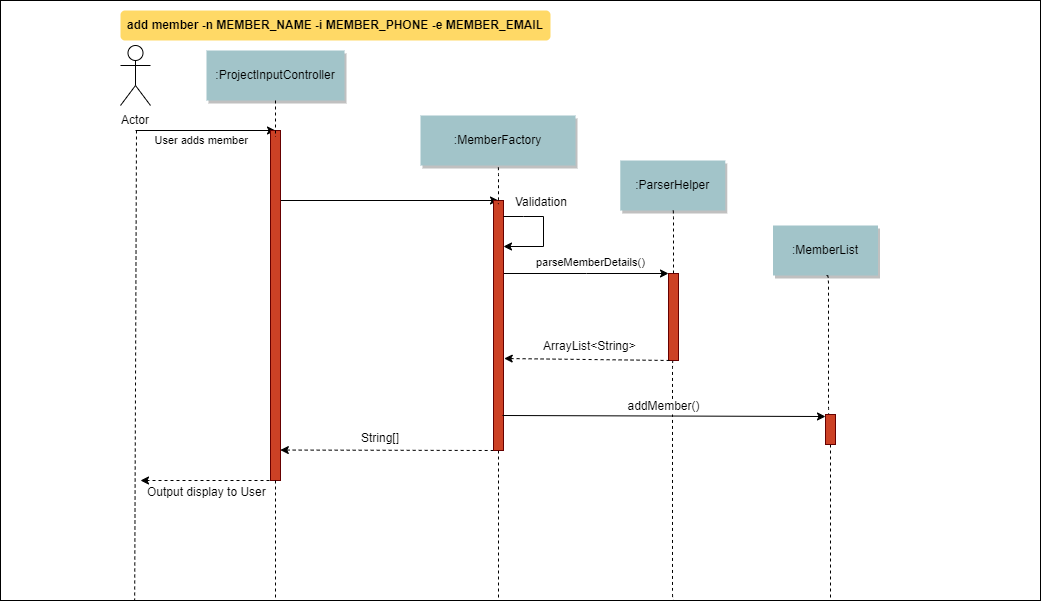

The diagram above was exported from draw.io. Its source (the exported page's mxGraphModel, read from the mxfile embedded in the PNG):
<mxGraphModel dx="1568" dy="707" grid="1" gridSize="10" guides="1" tooltips="1" connect="1" arrows="1" fold="1" page="0" pageScale="1.5" pageWidth="826" pageHeight="1169" background="#ffffff" math="0" shadow="0">
  <root>
    <mxCell id="0" />
    <mxCell id="1" parent="0" />
    <mxCell id="83lZereQvott_q0FPb2X-73" value="" style="" parent="1" vertex="1">
      <mxGeometry x="-80" y="320" width="1040" height="600" as="geometry" />
    </mxCell>
    <mxCell id="83lZereQvott_q0FPb2X-74" value=":ProjectInputController" style="shadow=1;fillColor=#A2C4C9;strokeColor=none" parent="1" vertex="1">
      <mxGeometry x="126" y="370" width="138" height="50" as="geometry" />
    </mxCell>
    <mxCell id="83lZereQvott_q0FPb2X-75" value=":MemberFactory" style="shadow=1;fillColor=#A2C4C9;strokeColor=none" parent="1" vertex="1">
      <mxGeometry x="340" y="435" width="155" height="50" as="geometry" />
    </mxCell>
    <mxCell id="83lZereQvott_q0FPb2X-76" value="" style="edgeStyle=none;verticalLabelPosition=top;verticalAlign=bottom;entryX=0.5;entryY=0;entryDx=0;entryDy=0;" parent="1" target="83lZereQvott_q0FPb2X-99" edge="1">
      <mxGeometry x="-10" y="310" width="100" height="100" as="geometry">
        <mxPoint x="200" y="520" as="sourcePoint" />
        <mxPoint x="330" y="489.5" as="targetPoint" />
        <mxPoint x="3" y="20" as="offset" />
      </mxGeometry>
    </mxCell>
    <mxCell id="83lZereQvott_q0FPb2X-77" value="" style="edgeStyle=none;verticalLabelPosition=top;verticalAlign=bottom;endArrow=none;startArrow=classic;dashed=1;exitX=0.981;exitY=0.913;exitDx=0;exitDy=0;exitPerimeter=0;" parent="1" source="83lZereQvott_q0FPb2X-96" edge="1">
      <mxGeometry x="210" y="584.2588734567901" width="100" height="100" as="geometry">
        <mxPoint x="201" y="772" as="sourcePoint" />
        <mxPoint x="416" y="770" as="targetPoint" />
      </mxGeometry>
    </mxCell>
    <mxCell id="83lZereQvott_q0FPb2X-107" value="String[]" style="text;html=1;resizable=0;points=[];align=center;verticalAlign=middle;labelBackgroundColor=#ffffff;" parent="83lZereQvott_q0FPb2X-77" vertex="1" connectable="0">
      <mxGeometry relative="1" as="geometry">
        <mxPoint x="-8" y="-13.5" as="offset" />
      </mxGeometry>
    </mxCell>
    <mxCell id="83lZereQvott_q0FPb2X-78" value=":ParserHelper" style="shadow=1;fillColor=#A2C4C9;strokeColor=none" parent="1" vertex="1">
      <mxGeometry x="539.7839506172838" y="480" width="105" height="50" as="geometry" />
    </mxCell>
    <mxCell id="83lZereQvott_q0FPb2X-79" value=":MemberList" style="shadow=1;fillColor=#A2C4C9;strokeColor=none" parent="1" vertex="1">
      <mxGeometry x="692.5" y="545" width="105" height="50" as="geometry" />
    </mxCell>
    <mxCell id="83lZereQvott_q0FPb2X-81" value="add member -n MEMBER_NAME -i MEMBER_PHONE -e MEMBER_EMAIL" style="rounded=1;fontStyle=1;fillColor=#FFD966;strokeColor=none" parent="1" vertex="1">
      <mxGeometry x="40" y="330" width="430" height="30" as="geometry" />
    </mxCell>
    <mxCell id="83lZereQvott_q0FPb2X-82" value="Actor" style="shape=umlActor;verticalLabelPosition=bottom;labelBackgroundColor=#ffffff;verticalAlign=top;html=1;outlineConnect=0;" parent="1" vertex="1">
      <mxGeometry x="40" y="365" width="30" height="60" as="geometry" />
    </mxCell>
    <mxCell id="83lZereQvott_q0FPb2X-83" value="User adds member" style="edgeStyle=none;verticalLabelPosition=top;verticalAlign=bottom;labelPosition=left;align=right;" parent="1" edge="1">
      <mxGeometry width="100" height="100" as="geometry">
        <mxPoint x="55" y="450" as="sourcePoint" />
        <mxPoint x="195" y="450" as="targetPoint" />
        <mxPoint x="45" y="20" as="offset" />
      </mxGeometry>
    </mxCell>
    <mxCell id="83lZereQvott_q0FPb2X-86" value="" style="edgeStyle=elbowEdgeStyle;elbow=horizontal;endArrow=none;dashed=1;exitX=0.5;exitY=1;exitDx=0;exitDy=0;" parent="1" source="83lZereQvott_q0FPb2X-99" target="83lZereQvott_q0FPb2X-73" edge="1">
      <mxGeometry x="442" y="1120" width="100" height="100" as="geometry">
        <mxPoint x="418" y="790" as="sourcePoint" />
        <mxPoint x="417" y="960" as="targetPoint" />
      </mxGeometry>
    </mxCell>
    <mxCell id="83lZereQvott_q0FPb2X-87" value="" style="edgeStyle=elbowEdgeStyle;elbow=horizontal;endArrow=none;dashed=1;exitX=0.5;exitY=1;exitDx=0;exitDy=0;" parent="1" source="83lZereQvott_q0FPb2X-100" edge="1">
      <mxGeometry x="452" y="1130" width="100" height="100" as="geometry">
        <mxPoint x="593" y="780" as="sourcePoint" />
        <mxPoint x="593" y="920" as="targetPoint" />
        <Array as="points">
          <mxPoint x="592" y="780" />
        </Array>
      </mxGeometry>
    </mxCell>
    <mxCell id="83lZereQvott_q0FPb2X-88" value="" style="edgeStyle=elbowEdgeStyle;elbow=horizontal;endArrow=none;dashed=1;exitX=0.5;exitY=1;exitDx=0;exitDy=0;" parent="1" source="83lZereQvott_q0FPb2X-92" edge="1">
      <mxGeometry x="462" y="1140" width="100" height="100" as="geometry">
        <mxPoint x="745" y="770" as="sourcePoint" />
        <mxPoint x="750" y="920" as="targetPoint" />
        <Array as="points">
          <mxPoint x="750" y="850" />
        </Array>
      </mxGeometry>
    </mxCell>
    <mxCell id="83lZereQvott_q0FPb2X-90" value="" style="edgeStyle=none;verticalLabelPosition=top;verticalAlign=bottom;endArrow=none;startArrow=none;dashed=1;entryX=0.129;entryY=1;entryDx=0;entryDy=0;entryPerimeter=0;startFill=0;" parent="1" target="83lZereQvott_q0FPb2X-73" edge="1">
      <mxGeometry x="-10" y="310" width="100" height="100" as="geometry">
        <mxPoint x="56" y="450" as="sourcePoint" />
        <mxPoint x="190" y="799.8699999999999" as="targetPoint" />
        <mxPoint x="-10" y="45" as="offset" />
      </mxGeometry>
    </mxCell>
    <mxCell id="83lZereQvott_q0FPb2X-91" style="edgeStyle=elbowEdgeStyle;rounded=1;orthogonalLoop=1;jettySize=auto;html=1;exitX=0.5;exitY=0;exitDx=0;exitDy=0;entryX=0.5;entryY=1;entryDx=0;entryDy=0;endArrow=none;endFill=0;dashed=1;" parent="1" source="83lZereQvott_q0FPb2X-92" target="83lZereQvott_q0FPb2X-79" edge="1">
      <mxGeometry relative="1" as="geometry">
        <mxPoint x="745.294117647059" y="610.1176470588235" as="targetPoint" />
      </mxGeometry>
    </mxCell>
    <mxCell id="83lZereQvott_q0FPb2X-92" value="" style="fillColor=#CC4125;strokeColor=#660000" parent="1" vertex="1">
      <mxGeometry x="745" y="734" width="10" height="30" as="geometry" />
    </mxCell>
    <mxCell id="83lZereQvott_q0FPb2X-94" style="edgeStyle=elbowEdgeStyle;rounded=1;orthogonalLoop=1;jettySize=auto;html=1;exitX=0.5;exitY=0;exitDx=0;exitDy=0;entryX=0.5;entryY=1;entryDx=0;entryDy=0;endArrow=none;endFill=0;dashed=1;" parent="1" source="83lZereQvott_q0FPb2X-100" target="83lZereQvott_q0FPb2X-78" edge="1">
      <mxGeometry relative="1" as="geometry">
        <mxPoint x="940" y="1040" as="sourcePoint" />
        <mxPoint x="592.3529411764707" y="552.4705882352941" as="targetPoint" />
      </mxGeometry>
    </mxCell>
    <mxCell id="RK6a-WOHgbUwyvcS868C-3" style="edgeStyle=orthogonalEdgeStyle;rounded=0;orthogonalLoop=1;jettySize=auto;html=1;exitX=0.5;exitY=1;exitDx=0;exitDy=0;startArrow=none;startFill=0;dashed=1;" parent="1" source="83lZereQvott_q0FPb2X-96" edge="1">
      <mxGeometry relative="1" as="geometry">
        <mxPoint x="60" y="800" as="targetPoint" />
        <Array as="points">
          <mxPoint x="70" y="800" />
        </Array>
      </mxGeometry>
    </mxCell>
    <mxCell id="RK6a-WOHgbUwyvcS868C-9" value="Output display to User" style="text;html=1;resizable=0;points=[];align=center;verticalAlign=middle;labelBackgroundColor=#ffffff;" parent="RK6a-WOHgbUwyvcS868C-3" vertex="1" connectable="0">
      <mxGeometry x="0.0593" relative="1" as="geometry">
        <mxPoint x="2.5" y="10" as="offset" />
      </mxGeometry>
    </mxCell>
    <mxCell id="83lZereQvott_q0FPb2X-96" value="" style="fillColor=#CC4125;strokeColor=#660000" parent="1" vertex="1">
      <mxGeometry x="190" y="450" width="10" height="350" as="geometry" />
    </mxCell>
    <mxCell id="83lZereQvott_q0FPb2X-97" value="" style="edgeStyle=orthogonalEdgeStyle;rounded=0;orthogonalLoop=1;jettySize=auto;html=1;exitX=0.94;exitY=0.298;exitDx=0;exitDy=0;entryX=-0.04;entryY=0.003;entryDx=0;entryDy=0;entryPerimeter=0;exitPerimeter=0;" parent="1" source="83lZereQvott_q0FPb2X-99" target="83lZereQvott_q0FPb2X-100" edge="1">
      <mxGeometry relative="1" as="geometry">
        <mxPoint x="420" y="570" as="sourcePoint" />
        <Array as="points">
          <mxPoint x="422" y="593" />
          <mxPoint x="506" y="593" />
        </Array>
      </mxGeometry>
    </mxCell>
    <mxCell id="83lZereQvott_q0FPb2X-98" value="&lt;span style=&quot;font-size: 11px&quot;&gt;parseMemberDetails()&lt;/span&gt;" style="text;html=1;resizable=0;points=[];align=center;verticalAlign=middle;labelBackgroundColor=#ffffff;" parent="83lZereQvott_q0FPb2X-97" vertex="1" connectable="0">
      <mxGeometry x="0.5978" y="-2" relative="1" as="geometry">
        <mxPoint x="-44" y="-15" as="offset" />
      </mxGeometry>
    </mxCell>
    <mxCell id="83lZereQvott_q0FPb2X-99" value="" style="fillColor=#CC4125;strokeColor=#660000" parent="1" vertex="1">
      <mxGeometry x="413" y="520" width="10" height="250" as="geometry" />
    </mxCell>
    <mxCell id="83lZereQvott_q0FPb2X-100" value="" style="fillColor=#CC4125;strokeColor=#660000" parent="1" vertex="1">
      <mxGeometry x="588" y="593" width="10" height="87" as="geometry" />
    </mxCell>
    <mxCell id="83lZereQvott_q0FPb2X-101" value="" style="edgeStyle=none;verticalLabelPosition=top;verticalAlign=bottom;endArrow=none;startArrow=classic;dashed=1;entryX=0.25;entryY=1;entryDx=0;entryDy=0;exitX=1.072;exitY=0.632;exitDx=0;exitDy=0;exitPerimeter=0;" parent="1" source="83lZereQvott_q0FPb2X-99" target="83lZereQvott_q0FPb2X-100" edge="1">
      <mxGeometry x="314.5" y="783.7588734567901" width="100" height="100" as="geometry">
        <mxPoint x="425" y="690" as="sourcePoint" />
        <mxPoint x="567" y="596" as="targetPoint" />
      </mxGeometry>
    </mxCell>
    <mxCell id="83lZereQvott_q0FPb2X-102" value="" style="edgeStyle=elbowEdgeStyle;elbow=horizontal;endArrow=none;dashed=1;exitX=0.5;exitY=1;exitDx=0;exitDy=0;" parent="1" edge="1">
      <mxGeometry x="220" y="780" width="100" height="100" as="geometry">
        <mxPoint x="195" y="420" as="sourcePoint" />
        <mxPoint x="195" y="456.5" as="targetPoint" />
      </mxGeometry>
    </mxCell>
    <mxCell id="83lZereQvott_q0FPb2X-103" value="" style="edgeStyle=elbowEdgeStyle;elbow=horizontal;endArrow=none;dashed=1;exitX=0.5;exitY=1;exitDx=0;exitDy=0;" parent="1" edge="1">
      <mxGeometry x="442.5" y="847" width="100" height="100" as="geometry">
        <mxPoint x="417.5" y="487" as="sourcePoint" />
        <mxPoint x="417.5" y="523.5" as="targetPoint" />
      </mxGeometry>
    </mxCell>
    <mxCell id="83lZereQvott_q0FPb2X-104" value="ArrayList&amp;lt;String&amp;gt;" style="text;html=1;resizable=0;points=[];align=center;verticalAlign=middle;labelBackgroundColor=#ffffff;" parent="1" vertex="1" connectable="0">
      <mxGeometry x="550.5" y="656" as="geometry">
        <mxPoint x="-42" y="8" as="offset" />
      </mxGeometry>
    </mxCell>
    <mxCell id="83lZereQvott_q0FPb2X-106" value="addMember()" style="edgeStyle=none;verticalLabelPosition=top;verticalAlign=bottom;entryX=0;entryY=0.067;entryDx=0;entryDy=0;entryPerimeter=0;exitX=0.9;exitY=0.86;exitDx=0;exitDy=0;exitPerimeter=0;fontSize=12;" parent="1" source="83lZereQvott_q0FPb2X-99" target="83lZereQvott_q0FPb2X-92" edge="1">
      <mxGeometry x="263.5" y="733" width="100" height="100" as="geometry">
        <mxPoint x="421.5" y="740" as="sourcePoint" />
        <mxPoint x="568.5" y="740.48" as="targetPoint" />
      </mxGeometry>
    </mxCell>
    <mxCell id="83lZereQvott_q0FPb2X-116" value="" style="endArrow=classic;html=1;rounded=0;" parent="1" edge="1">
      <mxGeometry width="50" height="50" relative="1" as="geometry">
        <mxPoint x="423" y="536" as="sourcePoint" />
        <mxPoint x="423" y="566" as="targetPoint" />
        <Array as="points">
          <mxPoint x="443" y="536" />
          <mxPoint x="463" y="536" />
          <mxPoint x="463" y="566" />
        </Array>
      </mxGeometry>
    </mxCell>
    <mxCell id="83lZereQvott_q0FPb2X-117" value="Validation" style="text;html=1;resizable=0;points=[];align=center;verticalAlign=middle;labelBackgroundColor=#ffffff;" parent="83lZereQvott_q0FPb2X-116" vertex="1" connectable="0">
      <mxGeometry x="-0.0364" relative="1" as="geometry">
        <mxPoint x="-3" y="-29" as="offset" />
      </mxGeometry>
    </mxCell>
    <mxCell id="RK6a-WOHgbUwyvcS868C-1" value="" style="endArrow=none;dashed=1;html=1;exitX=0.5;exitY=1;exitDx=0;exitDy=0;" parent="1" source="83lZereQvott_q0FPb2X-96" edge="1">
      <mxGeometry width="50" height="50" relative="1" as="geometry">
        <mxPoint x="145" y="900" as="sourcePoint" />
        <mxPoint x="195" y="920" as="targetPoint" />
      </mxGeometry>
    </mxCell>
  </root>
</mxGraphModel>